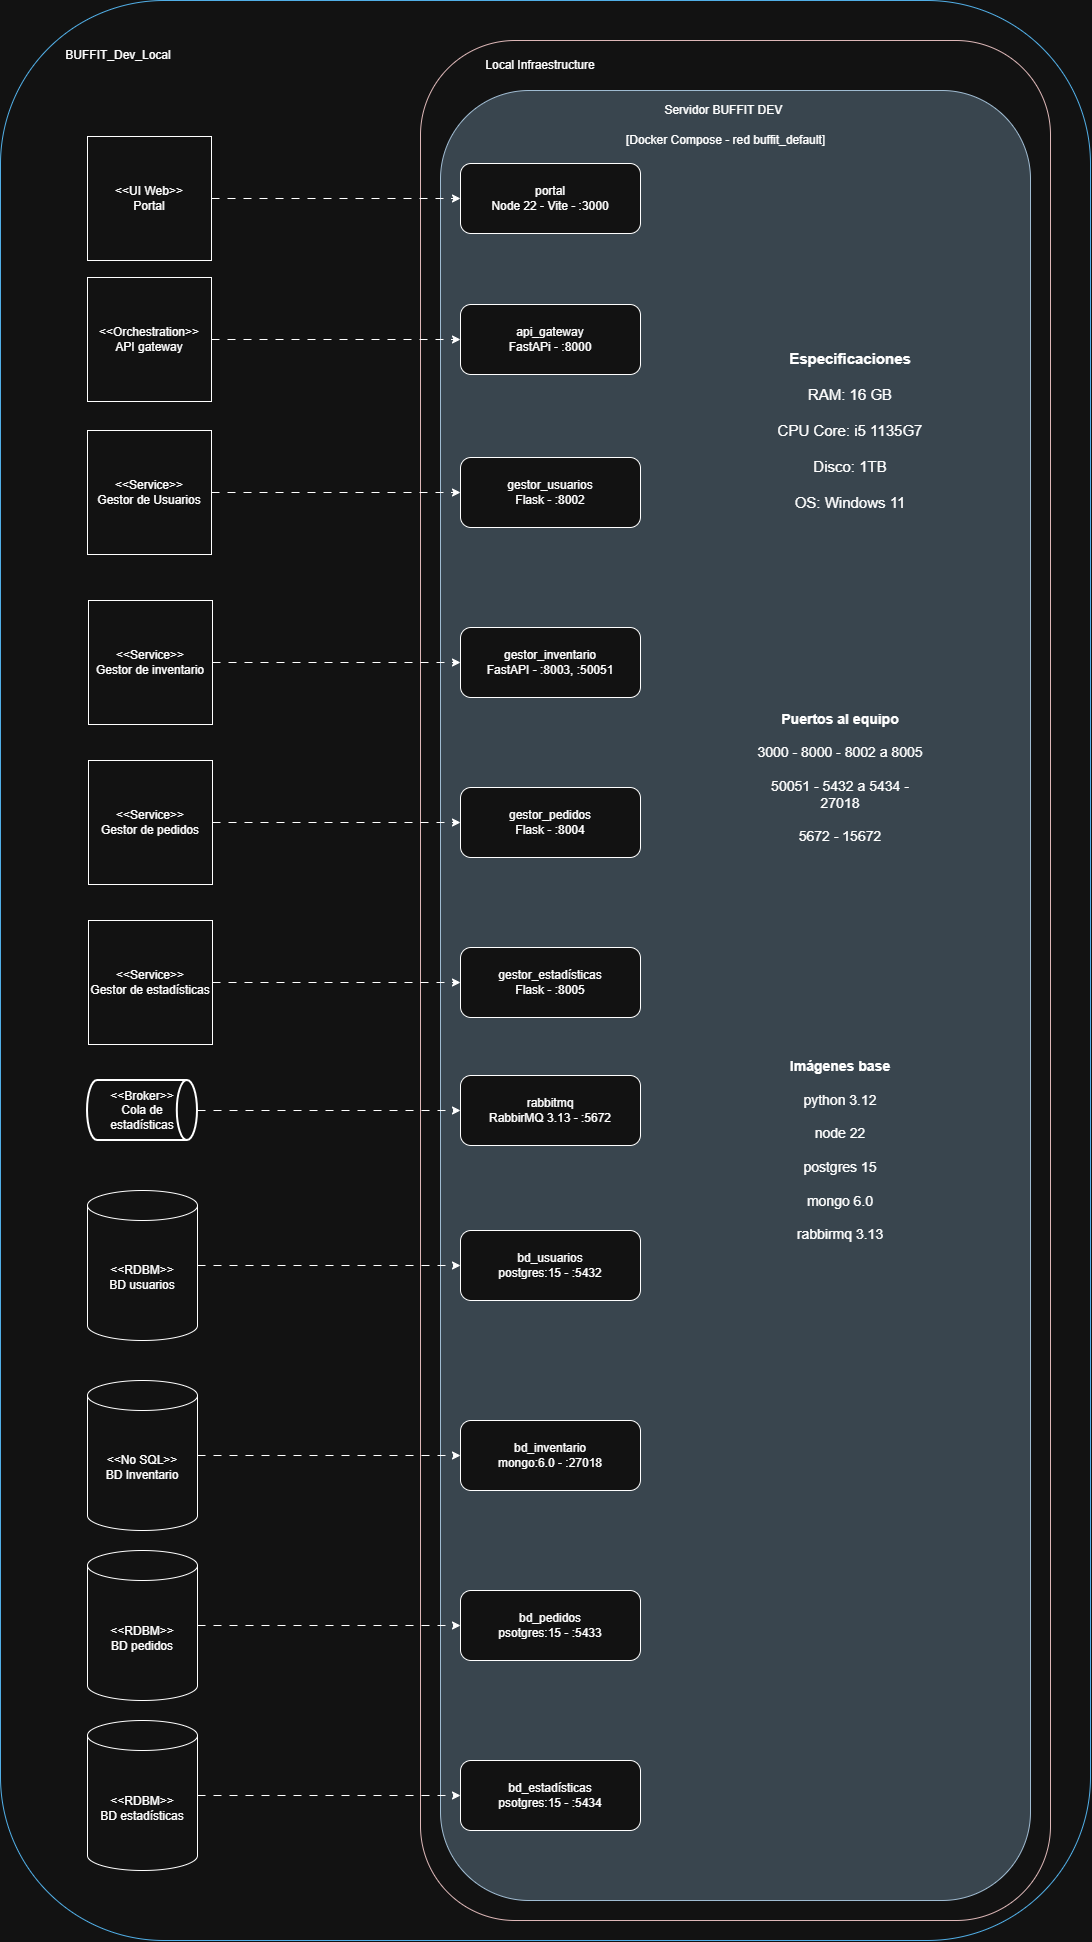

The diagram above was exported from draw.io. Its source (the exported page's mxGraphModel, read from the mxfile embedded in the PNG):
<mxGraphModel dx="4600" dy="2800" grid="1" gridSize="10" guides="1" tooltips="1" connect="1" arrows="1" fold="1" page="1" pageScale="1" pageWidth="827" pageHeight="1169" math="0" shadow="0">
  <root>
    <mxCell id="0" />
    <mxCell id="1" parent="0" />
    <mxCell id="miAn6F0FyhAZ7sqOgr2w-27" parent="1" style="rounded=1;whiteSpace=wrap;html=1;roundedPerimeter=1;fillColor=none;fontColor=#ffffff;strokeColor=#006EAF;" value="" vertex="1">
      <mxGeometry height="1940" width="1090" x="-1050" y="-690" as="geometry" />
    </mxCell>
    <mxCell id="miAn6F0FyhAZ7sqOgr2w-1" parent="1" style="whiteSpace=wrap;html=1;aspect=fixed;" value="&amp;lt;&amp;lt;UI Web&amp;gt;&amp;gt;&lt;div&gt;Portal&lt;/div&gt;" vertex="1">
      <mxGeometry height="124" width="124" x="-963" y="-554" as="geometry" />
    </mxCell>
    <mxCell id="miAn6F0FyhAZ7sqOgr2w-2" parent="1" style="whiteSpace=wrap;html=1;aspect=fixed;" value="&amp;lt;&amp;lt;Orchestration&amp;gt;&amp;gt;&lt;br&gt;API gateway" vertex="1">
      <mxGeometry height="124" width="124" x="-963" y="-413" as="geometry" />
    </mxCell>
    <mxCell id="miAn6F0FyhAZ7sqOgr2w-3" parent="1" style="whiteSpace=wrap;html=1;aspect=fixed;" value="&amp;lt;&amp;lt;Service&amp;gt;&amp;gt;&lt;br&gt;Gestor de inventario" vertex="1">
      <mxGeometry height="124" width="124" x="-962" y="-90" as="geometry" />
    </mxCell>
    <mxCell id="miAn6F0FyhAZ7sqOgr2w-4" parent="1" style="whiteSpace=wrap;html=1;aspect=fixed;" value="&amp;lt;&amp;lt;Service&amp;gt;&amp;gt;&lt;br&gt;Gestor de Usuarios" vertex="1">
      <mxGeometry height="124" width="124" x="-963" y="-260" as="geometry" />
    </mxCell>
    <mxCell id="miAn6F0FyhAZ7sqOgr2w-5" parent="1" style="shape=cylinder3;whiteSpace=wrap;html=1;boundedLbl=1;backgroundOutline=1;size=15;" value="&amp;lt;&amp;lt;RDBM&amp;gt;&amp;gt;&lt;br&gt;BD usuarios" vertex="1">
      <mxGeometry height="150" width="110" x="-963" y="500" as="geometry" />
    </mxCell>
    <mxCell id="miAn6F0FyhAZ7sqOgr2w-6" parent="1" style="shape=cylinder3;whiteSpace=wrap;html=1;boundedLbl=1;backgroundOutline=1;size=15;" value="&amp;lt;&amp;lt;No SQL&amp;gt;&amp;gt;&lt;br&gt;BD Inventario" vertex="1">
      <mxGeometry height="150" width="110" x="-963" y="690" as="geometry" />
    </mxCell>
    <mxCell id="miAn6F0FyhAZ7sqOgr2w-7" parent="1" style="shape=cylinder3;whiteSpace=wrap;html=1;boundedLbl=1;backgroundOutline=1;size=15;" value="&amp;lt;&amp;lt;RDBM&amp;gt;&amp;gt;&lt;br&gt;BD pedidos" vertex="1">
      <mxGeometry height="150" width="110" x="-963" y="860" as="geometry" />
    </mxCell>
    <mxCell id="miAn6F0FyhAZ7sqOgr2w-8" parent="1" style="whiteSpace=wrap;html=1;aspect=fixed;" value="&amp;lt;&amp;lt;Service&amp;gt;&amp;gt;&lt;br&gt;Gestor de pedidos" vertex="1">
      <mxGeometry height="124" width="124" x="-962" y="70" as="geometry" />
    </mxCell>
    <mxCell id="miAn6F0FyhAZ7sqOgr2w-9" parent="1" style="strokeWidth=2;html=1;shape=mxgraph.flowchart.direct_data;whiteSpace=wrap;" value="&lt;div&gt;&amp;lt;&amp;lt;Broker&amp;gt;&amp;gt;&lt;/div&gt;Cola de estadísticas" vertex="1">
      <mxGeometry height="60" width="110" x="-963" y="390" as="geometry" />
    </mxCell>
    <mxCell id="miAn6F0FyhAZ7sqOgr2w-10" parent="1" style="whiteSpace=wrap;html=1;aspect=fixed;" value="&amp;lt;&amp;lt;Service&amp;gt;&amp;gt;&lt;br&gt;Gestor de estadísticas" vertex="1">
      <mxGeometry height="124" width="124" x="-962" y="230" as="geometry" />
    </mxCell>
    <mxCell id="miAn6F0FyhAZ7sqOgr2w-11" parent="1" style="shape=cylinder3;whiteSpace=wrap;html=1;boundedLbl=1;backgroundOutline=1;size=15;" value="&amp;lt;&amp;lt;RDBM&amp;gt;&amp;gt;&lt;br&gt;BD estadísticas" vertex="1">
      <mxGeometry height="150" width="110" x="-963" y="1030" as="geometry" />
    </mxCell>
    <mxCell id="miAn6F0FyhAZ7sqOgr2w-29" parent="1" style="text;html=1;whiteSpace=wrap;strokeColor=none;fillColor=none;align=center;verticalAlign=middle;rounded=0;" value="BUFFIT_Dev_Local" vertex="1">
      <mxGeometry height="30" width="60" x="-962" y="-650" as="geometry" />
    </mxCell>
    <mxCell id="miAn6F0FyhAZ7sqOgr2w-33" parent="1" style="rounded=1;whiteSpace=wrap;html=1;roundedPerimeter=1;fillColor=none;strokeColor=#572B2B;" value="" vertex="1">
      <mxGeometry height="1880" width="630" x="-630" y="-650" as="geometry" />
    </mxCell>
    <mxCell id="miAn6F0FyhAZ7sqOgr2w-45" parent="1" style="rounded=1;whiteSpace=wrap;html=1;roundedPerimeter=1;fillColor=#bac8d3;strokeColor=#23445d;" value="" vertex="1">
      <mxGeometry height="1810" width="590" x="-610" y="-600" as="geometry" />
    </mxCell>
    <mxCell id="miAn6F0FyhAZ7sqOgr2w-34" parent="1" style="rounded=1;whiteSpace=wrap;html=1;roundedPerimeter=1;" value="portal&lt;br&gt;Node 22 - Vite - :3000" vertex="1">
      <mxGeometry height="70" width="180" x="-590" y="-527" as="geometry" />
    </mxCell>
    <mxCell id="miAn6F0FyhAZ7sqOgr2w-35" parent="1" style="rounded=1;whiteSpace=wrap;html=1;roundedPerimeter=1;" value="api_gateway&lt;br&gt;FastAPi - :8000" vertex="1">
      <mxGeometry height="70" width="180" x="-590" y="-386" as="geometry" />
    </mxCell>
    <mxCell id="miAn6F0FyhAZ7sqOgr2w-36" parent="1" style="rounded=1;whiteSpace=wrap;html=1;roundedPerimeter=1;" value="gestor_usuarios&lt;br&gt;Flask - :8002" vertex="1">
      <mxGeometry height="70" width="180" x="-590" y="-233" as="geometry" />
    </mxCell>
    <mxCell id="miAn6F0FyhAZ7sqOgr2w-37" parent="1" style="rounded=1;whiteSpace=wrap;html=1;roundedPerimeter=1;" value="gestor_inventario&lt;br&gt;FastAPI - :8003, :50051" vertex="1">
      <mxGeometry height="70" width="180" x="-590" y="-63" as="geometry" />
    </mxCell>
    <mxCell id="miAn6F0FyhAZ7sqOgr2w-38" parent="1" style="rounded=1;whiteSpace=wrap;html=1;roundedPerimeter=1;" value="gestor_pedidos&lt;br&gt;Flask - :8004" vertex="1">
      <mxGeometry height="70" width="180" x="-590" y="97" as="geometry" />
    </mxCell>
    <mxCell id="miAn6F0FyhAZ7sqOgr2w-39" parent="1" style="rounded=1;whiteSpace=wrap;html=1;roundedPerimeter=1;" value="gestor_estadísticas&lt;br&gt;Flask - :8005" vertex="1">
      <mxGeometry height="70" width="180" x="-590" y="257" as="geometry" />
    </mxCell>
    <mxCell id="miAn6F0FyhAZ7sqOgr2w-40" parent="1" style="rounded=1;whiteSpace=wrap;html=1;roundedPerimeter=1;" value="rabbitmq&lt;br&gt;RabbirMQ 3.13 - :5672" vertex="1">
      <mxGeometry height="70" width="180" x="-590" y="385" as="geometry" />
    </mxCell>
    <mxCell id="miAn6F0FyhAZ7sqOgr2w-41" parent="1" style="rounded=1;whiteSpace=wrap;html=1;roundedPerimeter=1;fontSize=12;" value="bd_usuarios&lt;br&gt;postgres:15 - :5432" vertex="1">
      <mxGeometry height="70" width="180" x="-590" y="540" as="geometry" />
    </mxCell>
    <mxCell id="miAn6F0FyhAZ7sqOgr2w-42" parent="1" style="rounded=1;whiteSpace=wrap;html=1;roundedPerimeter=1;" value="bd_inventario&lt;div&gt;mongo:6.0 - :27018&lt;/div&gt;" vertex="1">
      <mxGeometry height="70" width="180" x="-590" y="730" as="geometry" />
    </mxCell>
    <mxCell id="miAn6F0FyhAZ7sqOgr2w-43" parent="1" style="rounded=1;whiteSpace=wrap;html=1;roundedPerimeter=1;" value="bd_pedidos&lt;div&gt;psotgres:15 - :5433&lt;/div&gt;" vertex="1">
      <mxGeometry height="70" width="180" x="-590" y="900" as="geometry" />
    </mxCell>
    <mxCell id="miAn6F0FyhAZ7sqOgr2w-44" parent="1" style="rounded=1;whiteSpace=wrap;html=1;roundedPerimeter=1;" value="bd_estadísticas&lt;div&gt;psotgres:15 - :5434&lt;/div&gt;" vertex="1">
      <mxGeometry height="70" width="180" x="-590" y="1070" as="geometry" />
    </mxCell>
    <mxCell id="miAn6F0FyhAZ7sqOgr2w-46" parent="1" style="text;html=1;whiteSpace=wrap;strokeColor=none;fillColor=none;align=center;verticalAlign=middle;rounded=0;" value="Local Infraestructure" vertex="1">
      <mxGeometry height="30" width="220" x="-620" y="-640" as="geometry" />
    </mxCell>
    <mxCell id="miAn6F0FyhAZ7sqOgr2w-47" parent="1" style="text;html=1;whiteSpace=wrap;strokeColor=none;fillColor=none;align=center;verticalAlign=middle;rounded=0;" value="Servidor BUFFIT DEV&amp;nbsp;" vertex="1">
      <mxGeometry height="30" width="430" x="-540" y="-595" as="geometry" />
    </mxCell>
    <mxCell id="miAn6F0FyhAZ7sqOgr2w-48" parent="1" style="text;html=1;whiteSpace=wrap;strokeColor=none;fillColor=none;align=center;verticalAlign=middle;rounded=0;" value="[Docker Compose - red buffit_default]" vertex="1">
      <mxGeometry height="30" width="205" x="-427.5" y="-565" as="geometry" />
    </mxCell>
    <mxCell id="miAn6F0FyhAZ7sqOgr2w-49" edge="1" parent="1" source="miAn6F0FyhAZ7sqOgr2w-1" style="edgeStyle=orthogonalEdgeStyle;rounded=0;orthogonalLoop=1;jettySize=auto;html=1;exitX=1;exitY=0.5;exitDx=0;exitDy=0;defaultLabelBackgroundColor=page;dashed=1;dashPattern=8 8;" target="miAn6F0FyhAZ7sqOgr2w-34">
      <mxGeometry relative="1" as="geometry" />
    </mxCell>
    <mxCell id="miAn6F0FyhAZ7sqOgr2w-50" edge="1" parent="1" source="miAn6F0FyhAZ7sqOgr2w-2" style="edgeStyle=orthogonalEdgeStyle;rounded=0;orthogonalLoop=1;jettySize=auto;html=1;exitX=1;exitY=0.5;exitDx=0;exitDy=0;defaultLabelBackgroundColor=page;dashed=1;dashPattern=8 8;" target="miAn6F0FyhAZ7sqOgr2w-35">
      <mxGeometry relative="1" as="geometry" />
    </mxCell>
    <mxCell id="miAn6F0FyhAZ7sqOgr2w-52" edge="1" parent="1" source="miAn6F0FyhAZ7sqOgr2w-3" style="edgeStyle=orthogonalEdgeStyle;rounded=0;orthogonalLoop=1;jettySize=auto;html=1;exitX=1;exitY=0.5;exitDx=0;exitDy=0;entryX=0;entryY=0.5;entryDx=0;entryDy=0;defaultLabelBackgroundColor=page;dashed=1;dashPattern=8 8;" target="miAn6F0FyhAZ7sqOgr2w-37">
      <mxGeometry relative="1" as="geometry" />
    </mxCell>
    <mxCell id="miAn6F0FyhAZ7sqOgr2w-51" edge="1" parent="1" source="miAn6F0FyhAZ7sqOgr2w-4" style="edgeStyle=orthogonalEdgeStyle;rounded=0;orthogonalLoop=1;jettySize=auto;html=1;exitX=1;exitY=0.5;exitDx=0;exitDy=0;defaultLabelBackgroundColor=page;dashed=1;dashPattern=8 8;" target="miAn6F0FyhAZ7sqOgr2w-36">
      <mxGeometry relative="1" as="geometry" />
    </mxCell>
    <mxCell id="miAn6F0FyhAZ7sqOgr2w-56" edge="1" parent="1" source="miAn6F0FyhAZ7sqOgr2w-5" style="edgeStyle=orthogonalEdgeStyle;rounded=0;orthogonalLoop=1;jettySize=auto;html=1;exitX=1;exitY=0.5;exitDx=0;exitDy=0;exitPerimeter=0;defaultLabelBackgroundColor=page;dashed=1;dashPattern=8 8;" target="miAn6F0FyhAZ7sqOgr2w-41">
      <mxGeometry relative="1" as="geometry" />
    </mxCell>
    <mxCell id="miAn6F0FyhAZ7sqOgr2w-57" edge="1" parent="1" source="miAn6F0FyhAZ7sqOgr2w-6" style="edgeStyle=orthogonalEdgeStyle;rounded=0;orthogonalLoop=1;jettySize=auto;html=1;defaultLabelBackgroundColor=page;dashed=1;dashPattern=8 8;" target="miAn6F0FyhAZ7sqOgr2w-42">
      <mxGeometry relative="1" as="geometry" />
    </mxCell>
    <mxCell id="miAn6F0FyhAZ7sqOgr2w-58" edge="1" parent="1" source="miAn6F0FyhAZ7sqOgr2w-7" style="edgeStyle=orthogonalEdgeStyle;rounded=0;orthogonalLoop=1;jettySize=auto;html=1;exitX=1;exitY=0.5;exitDx=0;exitDy=0;exitPerimeter=0;defaultLabelBackgroundColor=page;dashed=1;dashPattern=8 8;" target="miAn6F0FyhAZ7sqOgr2w-43">
      <mxGeometry relative="1" as="geometry" />
    </mxCell>
    <mxCell id="miAn6F0FyhAZ7sqOgr2w-53" edge="1" parent="1" source="miAn6F0FyhAZ7sqOgr2w-8" style="edgeStyle=orthogonalEdgeStyle;rounded=0;orthogonalLoop=1;jettySize=auto;html=1;exitX=1;exitY=0.5;exitDx=0;exitDy=0;defaultLabelBackgroundColor=page;dashed=1;dashPattern=8 8;" target="miAn6F0FyhAZ7sqOgr2w-38">
      <mxGeometry relative="1" as="geometry" />
    </mxCell>
    <mxCell id="miAn6F0FyhAZ7sqOgr2w-55" edge="1" parent="1" source="miAn6F0FyhAZ7sqOgr2w-9" style="edgeStyle=orthogonalEdgeStyle;rounded=0;orthogonalLoop=1;jettySize=auto;html=1;exitX=1;exitY=0.5;exitDx=0;exitDy=0;exitPerimeter=0;defaultLabelBackgroundColor=page;dashed=1;dashPattern=8 8;" target="miAn6F0FyhAZ7sqOgr2w-40">
      <mxGeometry relative="1" as="geometry" />
    </mxCell>
    <mxCell id="miAn6F0FyhAZ7sqOgr2w-54" edge="1" parent="1" source="miAn6F0FyhAZ7sqOgr2w-10" style="edgeStyle=orthogonalEdgeStyle;rounded=0;orthogonalLoop=1;jettySize=auto;html=1;exitX=1;exitY=0.5;exitDx=0;exitDy=0;defaultLabelBackgroundColor=page;dashed=1;dashPattern=8 8;" target="miAn6F0FyhAZ7sqOgr2w-39">
      <mxGeometry relative="1" as="geometry" />
    </mxCell>
    <mxCell id="miAn6F0FyhAZ7sqOgr2w-59" edge="1" parent="1" source="miAn6F0FyhAZ7sqOgr2w-11" style="edgeStyle=orthogonalEdgeStyle;rounded=0;orthogonalLoop=1;jettySize=auto;html=1;defaultLabelBackgroundColor=page;dashed=1;dashPattern=8 8;" target="miAn6F0FyhAZ7sqOgr2w-44">
      <mxGeometry relative="1" as="geometry" />
    </mxCell>
    <mxCell id="miAn6F0FyhAZ7sqOgr2w-60" parent="1" style="text;html=1;whiteSpace=wrap;strokeColor=none;fillColor=none;align=center;verticalAlign=middle;rounded=0;fontColor=default;fontSize=15;" value="&lt;b&gt;Especificaciones&lt;/b&gt;&lt;div&gt;&lt;br&gt;&lt;/div&gt;&lt;div&gt;RAM: 16 GB&lt;/div&gt;&lt;div&gt;&lt;br&gt;&lt;/div&gt;&lt;div&gt;CPU Core: i5 1135G7&lt;/div&gt;&lt;div&gt;&lt;br&gt;&lt;/div&gt;&lt;div&gt;Disco: 1TB&lt;/div&gt;&lt;div&gt;&lt;br&gt;&lt;/div&gt;&lt;div&gt;OS: Windows 11&lt;/div&gt;" vertex="1">
      <mxGeometry height="140" width="180" x="-290" y="-330" as="geometry" />
    </mxCell>
    <mxCell id="miAn6F0FyhAZ7sqOgr2w-61" parent="1" style="text;html=1;whiteSpace=wrap;strokeColor=none;fillColor=none;align=center;verticalAlign=middle;rounded=0;fontColor=default;fontSize=14;" value="&lt;b&gt;Puertos al equipo&lt;/b&gt;&lt;br&gt;&lt;div&gt;&lt;br&gt;&lt;/div&gt;&lt;div&gt;3000 - 8000 - 8002 a 8005&lt;/div&gt;&lt;div&gt;&lt;br&gt;&lt;/div&gt;&lt;div&gt;&lt;div&gt;50051 - 5432 a 5434 - 27018&lt;/div&gt;&lt;div&gt;&lt;br&gt;&lt;/div&gt;&lt;/div&gt;&lt;div&gt;5672 - 15672&lt;/div&gt;&lt;div&gt;&lt;br&gt;&lt;/div&gt;&lt;div&gt;&lt;br&gt;&lt;/div&gt;" vertex="1">
      <mxGeometry height="140" width="180" x="-300" y="34" as="geometry" />
    </mxCell>
    <mxCell id="miAn6F0FyhAZ7sqOgr2w-62" parent="1" style="text;html=1;whiteSpace=wrap;strokeColor=none;fillColor=none;align=center;verticalAlign=middle;rounded=0;fontColor=default;fontSize=14;" value="&lt;b&gt;Imágenes base&lt;/b&gt;&lt;br&gt;&lt;div&gt;&lt;br&gt;&lt;/div&gt;&lt;div&gt;&lt;span style=&quot;color: rgb(255, 255, 255);&quot;&gt;&lt;/span&gt;&lt;/div&gt;&lt;div&gt;python 3.12&lt;/div&gt;&lt;div&gt;&lt;br&gt;&lt;/div&gt;&lt;div&gt;node 22&lt;/div&gt;&lt;div&gt;&lt;br&gt;&lt;/div&gt;&lt;div&gt;postgres 15&lt;/div&gt;&lt;div&gt;&lt;br&gt;&lt;/div&gt;&lt;div&gt;mongo 6.0&lt;/div&gt;&lt;div&gt;&lt;br&gt;&lt;/div&gt;&lt;div&gt;rabbirmq 3.13&lt;/div&gt;" vertex="1">
      <mxGeometry height="140" width="180" x="-300" y="390" as="geometry" />
    </mxCell>
  </root>
</mxGraphModel>